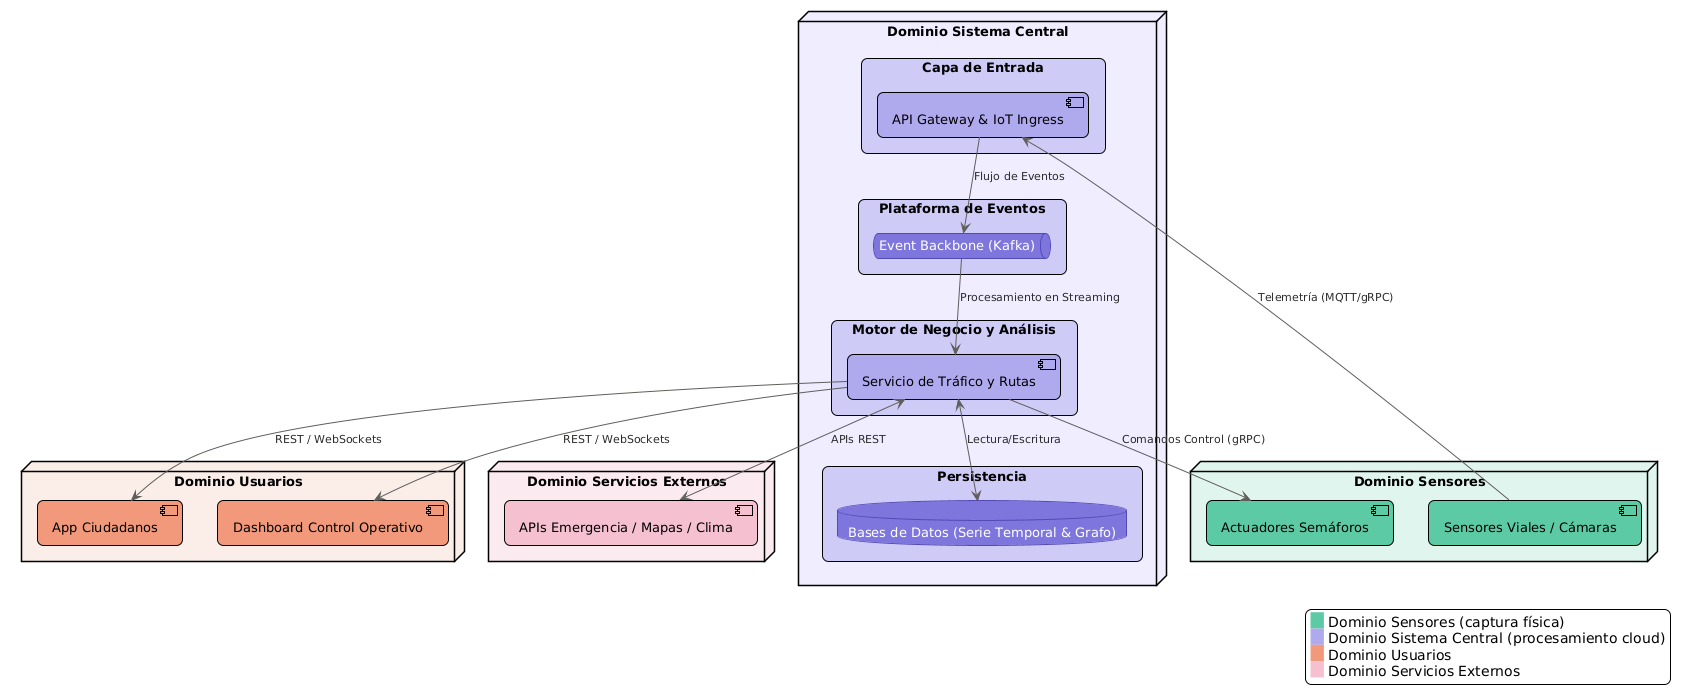

The diagram above was rendered by PlantUML. Its source (embedded in the PNG):
@startuml
!theme plain

skinparam nodeStyle rectangle
skinparam shadowing false
skinparam roundCorner 12
skinparam defaultFontName Arial
skinparam defaultFontSize 13

skinparam ArrowColor #5F5E5A
skinparam ArrowFontColor #2C2C2A
skinparam ArrowFontSize 11

skinparam node {
  BorderThickness 1.5
  FontStyle bold
}

skinparam rectangle {
  BorderThickness 1
}

skinparam component {
  BorderThickness 1
}

skinparam queue {
  BackgroundColor #7F77DD
  BorderColor #534AB7
  FontColor #FFFFFF
}

skinparam database {
  BackgroundColor #7F77DD
  BorderColor #534AB7
  FontColor #FFFFFF
}

node "Dominio Sensores" as SensorDomain #E1F5EE {
  [Sensores Viales / Cámaras] as EdgeSensors #5DCAA5
  [Actuadores Semáforos] as EdgeLights #5DCAA5
}

node "Dominio Sistema Central" as CoreDomain #EEEDFE {
  rectangle "Capa de Entrada" as L1 #CECBF6 {
    [API Gateway & IoT Ingress] as Ingress #AFA9EC
  }
  rectangle "Plataforma de Eventos" as L2 #CECBF6 {
    queue "Event Backbone (Kafka)" as Backbone
  }
  rectangle "Motor de Negocio y Análisis" as L3 #CECBF6 {
    [Servicio de Tráfico y Rutas] as Analytics #AFA9EC
  }
  rectangle "Persistencia" as L4 #CECBF6 {
    database "Bases de Datos (Serie Temporal & Grafo)" as Storage
  }
}

node "Dominio Usuarios" as UserDomain #FAECE7 {
  [App Ciudadanos] as MobileApp #F0997B
  [Dashboard Control Operativo] as ControlDash #F0997B
}

node "Dominio Servicios Externos" as ExtDomain #FBEAF0 {
  [APIs Emergencia / Mapas / Clima] as ExtServices #F4C0D1
}

EdgeSensors --> Ingress : Telemetría (MQTT/gRPC)
Ingress --> Backbone : Flujo de Eventos
Backbone --> Analytics : Procesamiento en Streaming
Analytics <--> Storage : Lectura/Escritura

Analytics --> MobileApp : REST / WebSockets
Analytics --> ControlDash : REST / WebSockets
Analytics <--> ExtServices : APIs REST
Analytics --> EdgeLights : Comandos Control (gRPC)

legend right
  <back:#5DCAA5>   </back> Dominio Sensores (captura física)
  <back:#AFA9EC>   </back> Dominio Sistema Central (procesamiento cloud)
  <back:#F0997B>   </back> Dominio Usuarios
  <back:#F4C0D1>   </back> Dominio Servicios Externos
endlegend
@enduml